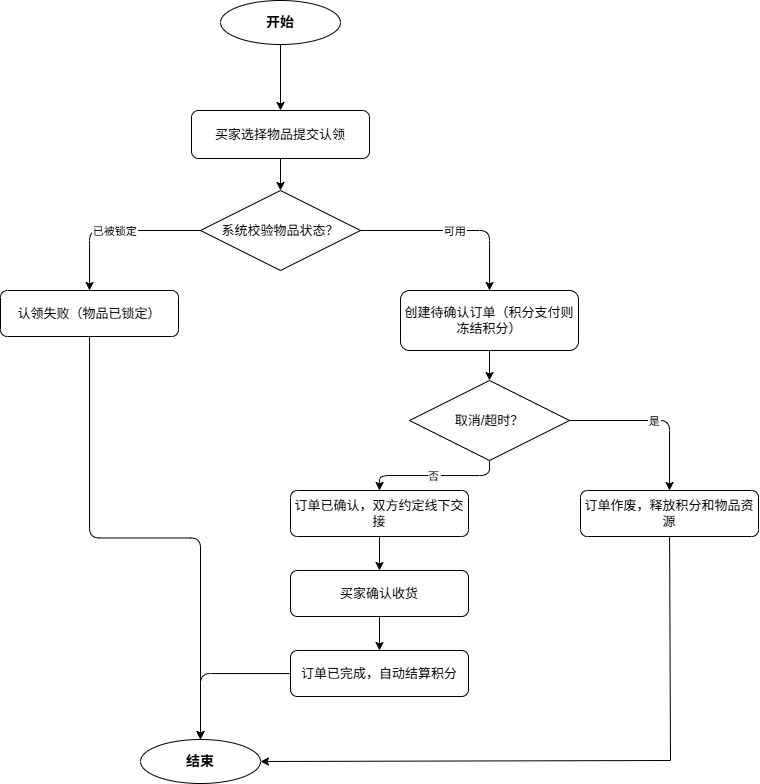

The diagram above was exported from draw.io. Its source (the exported page's mxGraphModel, read from the mxfile embedded in the PNG):
<mxGraphModel dx="1488" dy="818" grid="1" gridSize="10" guides="1" tooltips="1" connect="1" arrows="1" fold="1" page="1" pageScale="1" pageWidth="827" pageHeight="1169" math="0" shadow="0">
  <root>
    <mxCell id="0" />
    <mxCell id="1" parent="0" />
    <mxCell id="iz32Z5YFQytqJyRYJB_T-30" parent="1" style="ellipse;whiteSpace=wrap;html=1;fillColor=#ffffff;strokeColor=#000000;fontColor=#000000;fontSize=14;fontStyle=1;" value="开始" vertex="1">
      <mxGeometry height="44" width="120" x="380" y="430" as="geometry" />
    </mxCell>
    <mxCell id="iz32Z5YFQytqJyRYJB_T-31" parent="1" style="rounded=1;whiteSpace=wrap;html=1;fillColor=#ffffff;strokeColor=#000000;fontColor=#000000;fontSize=13;" value="买家选择物品提交认领" vertex="1">
      <mxGeometry height="48" width="178" x="351" y="540" as="geometry" />
    </mxCell>
    <mxCell id="iz32Z5YFQytqJyRYJB_T-32" parent="1" style="rhombus;whiteSpace=wrap;html=1;fillColor=#ffffff;strokeColor=#000000;fontColor=#000000;fontSize=13;" value="系统校验物品状态？" vertex="1">
      <mxGeometry height="80" width="160" x="360" y="620" as="geometry" />
    </mxCell>
    <mxCell id="iz32Z5YFQytqJyRYJB_T-33" parent="1" style="rounded=1;whiteSpace=wrap;html=1;fillColor=#ffffff;strokeColor=#000000;fontColor=#000000;fontSize=13;" value="认领失败（物品已锁定）" vertex="1">
      <mxGeometry height="46" width="178" x="160" y="720" as="geometry" />
    </mxCell>
    <mxCell id="iz32Z5YFQytqJyRYJB_T-34" parent="1" style="rounded=1;whiteSpace=wrap;html=1;fillColor=#ffffff;strokeColor=#000000;fontColor=#000000;fontSize=13;" value="创建待确认订单（积分支付则冻结积分）" vertex="1">
      <mxGeometry height="60" width="178" x="560" y="720" as="geometry" />
    </mxCell>
    <mxCell id="iz32Z5YFQytqJyRYJB_T-35" parent="1" style="rhombus;whiteSpace=wrap;html=1;fillColor=#ffffff;strokeColor=#000000;fontColor=#000000;fontSize=13;" value="取消/超时？" vertex="1">
      <mxGeometry height="80" width="160" x="569" y="810" as="geometry" />
    </mxCell>
    <mxCell id="iz32Z5YFQytqJyRYJB_T-36" parent="1" style="rounded=1;whiteSpace=wrap;html=1;fillColor=#ffffff;strokeColor=#000000;fontColor=#000000;fontSize=13;" value="订单作废，释放积分和物品资源" vertex="1">
      <mxGeometry height="46" width="178" x="740" y="920" as="geometry" />
    </mxCell>
    <mxCell id="iz32Z5YFQytqJyRYJB_T-37" parent="1" style="rounded=1;whiteSpace=wrap;html=1;fillColor=#ffffff;strokeColor=#000000;fontColor=#000000;fontSize=13;" value="订单已确认，双方约定线下交接" vertex="1">
      <mxGeometry height="46" width="178" x="450" y="920" as="geometry" />
    </mxCell>
    <mxCell id="iz32Z5YFQytqJyRYJB_T-38" parent="1" style="rounded=1;whiteSpace=wrap;html=1;fillColor=#ffffff;strokeColor=#000000;fontColor=#000000;fontSize=13;" value="买家确认收货" vertex="1">
      <mxGeometry height="46" width="178" x="450" y="1000" as="geometry" />
    </mxCell>
    <mxCell id="iz32Z5YFQytqJyRYJB_T-39" parent="1" style="rounded=1;whiteSpace=wrap;html=1;fillColor=#ffffff;strokeColor=#000000;fontColor=#000000;fontSize=13;" value="订单已完成，自动结算积分" vertex="1">
      <mxGeometry height="46" width="178" x="450" y="1080" as="geometry" />
    </mxCell>
    <mxCell id="iz32Z5YFQytqJyRYJB_T-40" parent="1" style="ellipse;whiteSpace=wrap;html=1;fillColor=#ffffff;strokeColor=#000000;fontColor=#000000;fontSize=14;fontStyle=1;" value="结束" vertex="1">
      <mxGeometry height="44" width="120" x="300" y="1169" as="geometry" />
    </mxCell>
    <mxCell id="iz32Z5YFQytqJyRYJB_T-41" edge="1" parent="1" source="iz32Z5YFQytqJyRYJB_T-30" style="edgeStyle=orthogonalEdgeStyle;strokeColor=#000000;" target="iz32Z5YFQytqJyRYJB_T-31">
      <mxGeometry relative="1" as="geometry" />
    </mxCell>
    <mxCell id="iz32Z5YFQytqJyRYJB_T-42" edge="1" parent="1" source="iz32Z5YFQytqJyRYJB_T-31" style="edgeStyle=orthogonalEdgeStyle;strokeColor=#000000;" target="iz32Z5YFQytqJyRYJB_T-32">
      <mxGeometry relative="1" as="geometry" />
    </mxCell>
    <mxCell id="iz32Z5YFQytqJyRYJB_T-43" edge="1" parent="1" source="iz32Z5YFQytqJyRYJB_T-32" style="edgeStyle=orthogonalEdgeStyle;strokeColor=#000000;fontSize=11;" target="iz32Z5YFQytqJyRYJB_T-33" value="已被锁定">
      <mxGeometry relative="1" as="geometry" />
    </mxCell>
    <mxCell id="iz32Z5YFQytqJyRYJB_T-44" edge="1" parent="1" source="iz32Z5YFQytqJyRYJB_T-32" style="edgeStyle=orthogonalEdgeStyle;strokeColor=#000000;fontSize=11;" target="iz32Z5YFQytqJyRYJB_T-34" value="可用">
      <mxGeometry relative="1" as="geometry" />
    </mxCell>
    <mxCell id="iz32Z5YFQytqJyRYJB_T-45" edge="1" parent="1" source="iz32Z5YFQytqJyRYJB_T-33" style="edgeStyle=orthogonalEdgeStyle;strokeColor=#000000;" target="iz32Z5YFQytqJyRYJB_T-40">
      <mxGeometry relative="1" as="geometry" />
    </mxCell>
    <mxCell id="iz32Z5YFQytqJyRYJB_T-46" edge="1" parent="1" source="iz32Z5YFQytqJyRYJB_T-34" style="edgeStyle=orthogonalEdgeStyle;strokeColor=#000000;" target="iz32Z5YFQytqJyRYJB_T-35">
      <mxGeometry relative="1" as="geometry" />
    </mxCell>
    <mxCell id="iz32Z5YFQytqJyRYJB_T-47" edge="1" parent="1" source="iz32Z5YFQytqJyRYJB_T-35" style="edgeStyle=orthogonalEdgeStyle;strokeColor=#000000;fontSize=11;" target="iz32Z5YFQytqJyRYJB_T-36" value="是">
      <mxGeometry relative="1" as="geometry" />
    </mxCell>
    <mxCell id="iz32Z5YFQytqJyRYJB_T-48" edge="1" parent="1" source="iz32Z5YFQytqJyRYJB_T-35" style="edgeStyle=orthogonalEdgeStyle;strokeColor=#000000;fontSize=11;" target="iz32Z5YFQytqJyRYJB_T-37" value="否">
      <mxGeometry relative="1" as="geometry" />
    </mxCell>
    <mxCell id="iz32Z5YFQytqJyRYJB_T-50" edge="1" parent="1" source="iz32Z5YFQytqJyRYJB_T-37" style="edgeStyle=orthogonalEdgeStyle;strokeColor=#000000;" target="iz32Z5YFQytqJyRYJB_T-38">
      <mxGeometry relative="1" as="geometry" />
    </mxCell>
    <mxCell id="iz32Z5YFQytqJyRYJB_T-51" edge="1" parent="1" source="iz32Z5YFQytqJyRYJB_T-38" style="edgeStyle=orthogonalEdgeStyle;strokeColor=#000000;" target="iz32Z5YFQytqJyRYJB_T-39">
      <mxGeometry relative="1" as="geometry" />
    </mxCell>
    <mxCell id="iz32Z5YFQytqJyRYJB_T-52" edge="1" parent="1" source="iz32Z5YFQytqJyRYJB_T-39" style="edgeStyle=orthogonalEdgeStyle;strokeColor=#000000;" target="iz32Z5YFQytqJyRYJB_T-40">
      <mxGeometry relative="1" as="geometry" />
    </mxCell>
    <mxCell id="iz32Z5YFQytqJyRYJB_T-53" edge="1" parent="1" source="iz32Z5YFQytqJyRYJB_T-36" style="endArrow=classic;html=1;rounded=0;entryX=1;entryY=0.5;entryDx=0;entryDy=0;" target="iz32Z5YFQytqJyRYJB_T-40" value="">
      <mxGeometry height="50" relative="1" width="50" as="geometry">
        <Array as="points">
          <mxPoint x="830" y="1190" />
        </Array>
        <mxPoint x="829" y="1016" as="sourcePoint" />
        <mxPoint x="829" y="1036.7106781186549" as="targetPoint" />
      </mxGeometry>
    </mxCell>
  </root>
</mxGraphModel>